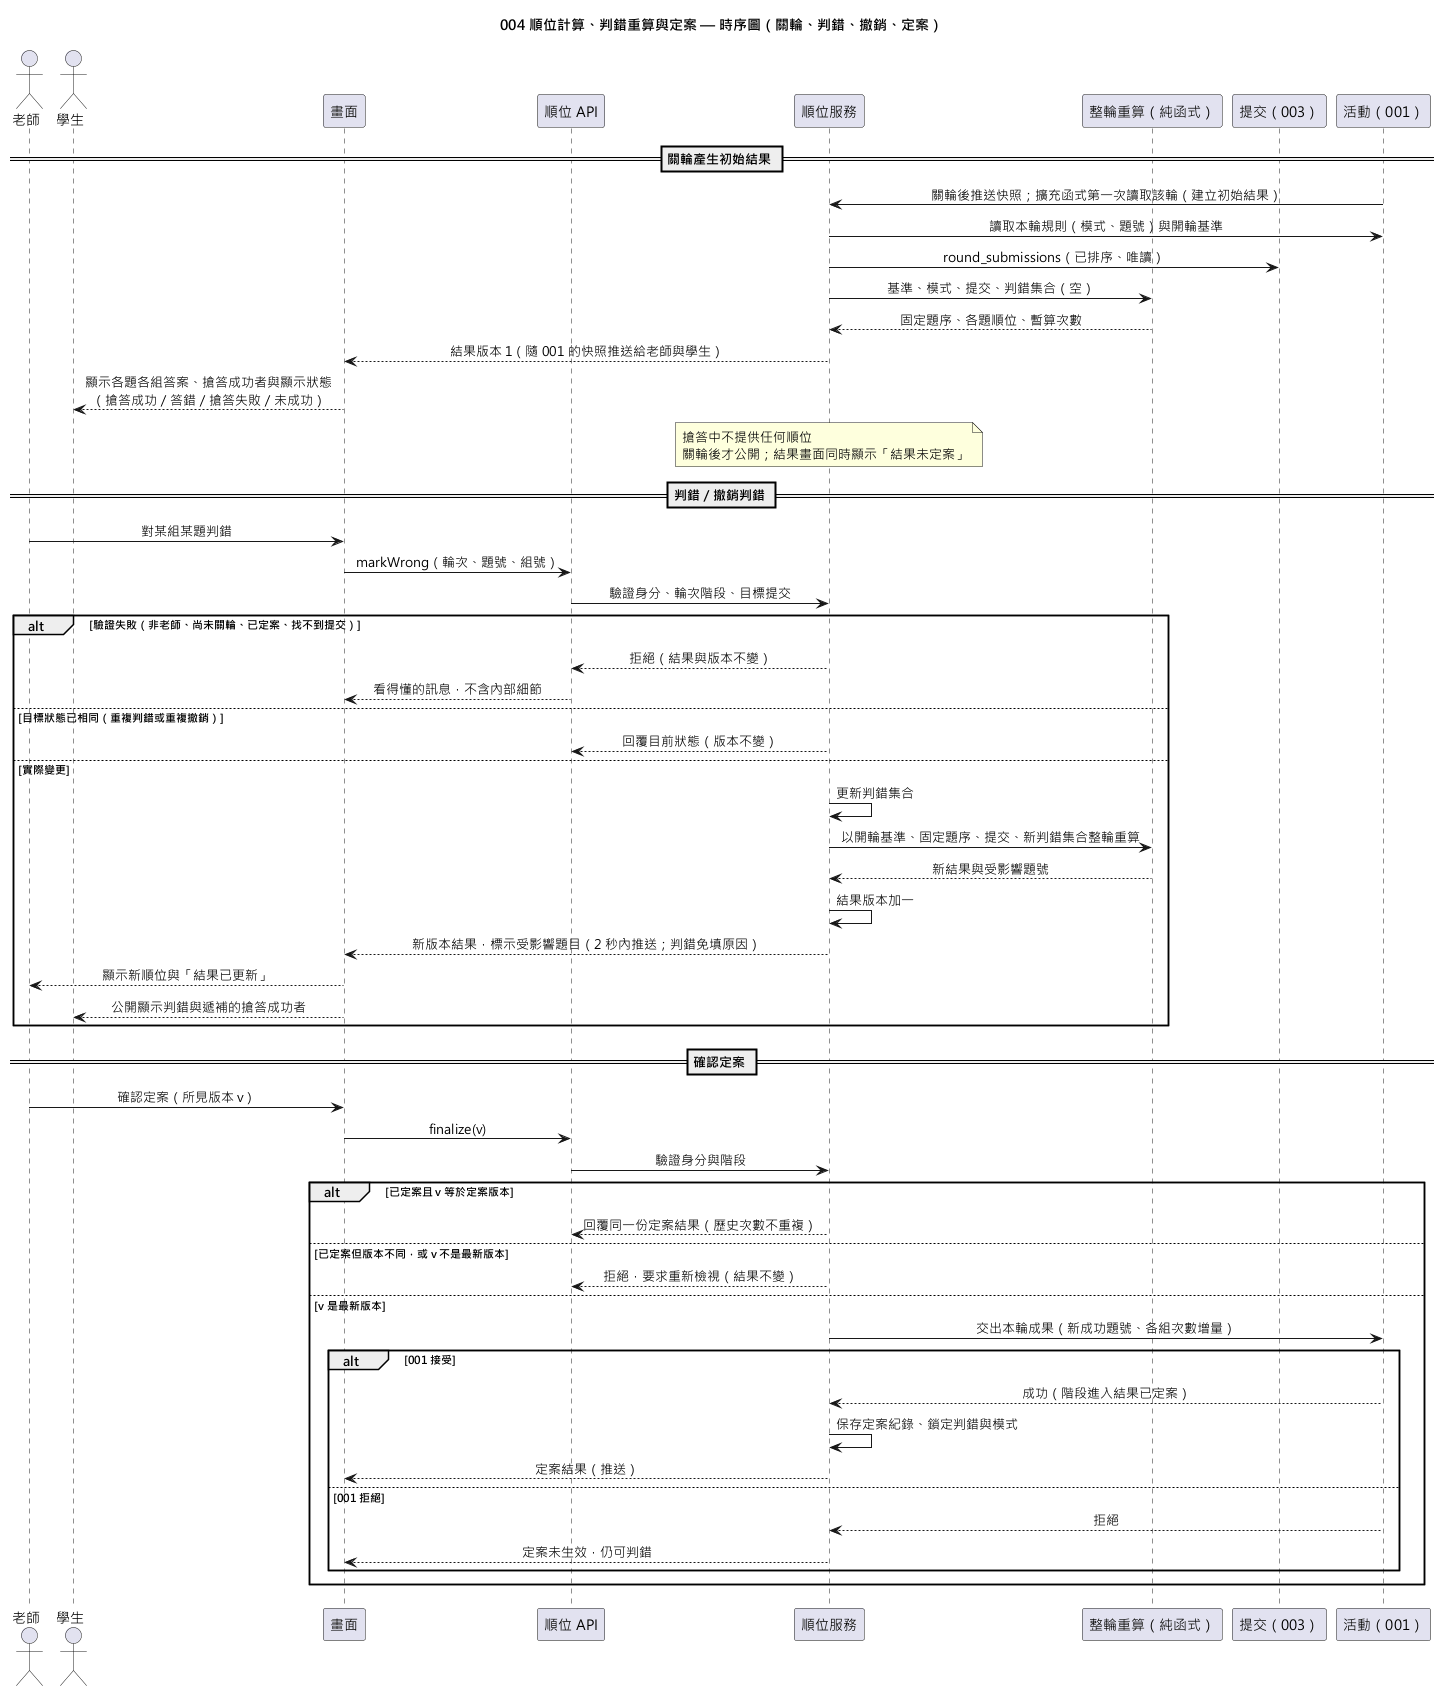

The diagram above was rendered by PlantUML. Its source (embedded in the PNG):
@startuml 004-ranking-review-sequence
skinparam defaultFontName "Microsoft JhengHei"
skinparam sequenceMessageAlign center
title 004 順位計算、判錯重算與定案 — 時序圖（關輪、判錯、撤銷、定案）

actor "老師" as T
actor "學生" as S
participant "畫面" as UI
participant "順位 API" as API
participant "順位服務" as R
participant "整輪重算（純函式）" as C
participant "提交（003）" as SUB
participant "活動（001）" as A

== 關輪產生初始結果 ==
A -> R : 關輪後推送快照；擴充函式第一次讀取該輪（建立初始結果）
R -> A : 讀取本輪規則（模式、題號）與開輪基準
R -> SUB : round_submissions（已排序、唯讀）
R -> C : 基準、模式、提交、判錯集合（空）
C --> R : 固定題序、各題順位、暫算次數
R --> UI : 結果版本 1（隨 001 的快照推送給老師與學生）
UI --> S : 顯示各題各組答案、搶答成功者與顯示狀態\n（搶答成功／答錯／搶答失敗／未成功）
note over R : 搶答中不提供任何順位\n關輪後才公開；結果畫面同時顯示「結果未定案」

== 判錯／撤銷判錯 ==
T -> UI : 對某組某題判錯
UI -> API : markWrong（輪次、題號、組號）
API -> R : 驗證身分、輪次階段、目標提交
alt 驗證失敗（非老師、尚未關輪、已定案、找不到提交）
  R --> API : 拒絕（結果與版本不變）
  API --> UI : 看得懂的訊息，不含內部細節
else 目標狀態已相同（重複判錯或重複撤銷）
  R --> API : 回覆目前狀態（版本不變）
else 實際變更
  R -> R : 更新判錯集合
  R -> C : 以開輪基準、固定題序、提交、新判錯集合整輪重算
  C --> R : 新結果與受影響題號
  R -> R : 結果版本加一
  R --> UI : 新版本結果，標示受影響題目（2 秒內推送；判錯免填原因）
  UI --> T : 顯示新順位與「結果已更新」
  UI --> S : 公開顯示判錯與遞補的搶答成功者
end

== 確認定案 ==
T -> UI : 確認定案（所見版本 v）
UI -> API : finalize(v)
API -> R : 驗證身分與階段
alt 已定案且 v 等於定案版本
  R --> API : 回覆同一份定案結果（歷史次數不重複）
else 已定案但版本不同，或 v 不是最新版本
  R --> API : 拒絕，要求重新檢視（結果不變）
else v 是最新版本
  R -> A : 交出本輪成果（新成功題號、各組次數增量）
  alt 001 接受
    A --> R : 成功（階段進入結果已定案）
    R -> R : 保存定案紀錄、鎖定判錯與模式
    R --> UI : 定案結果（推送）
  else 001 拒絕
    A --> R : 拒絕
    R --> UI : 定案未生效，仍可判錯
  end
end
@enduml